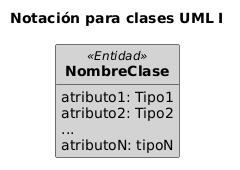

The diagram above was rendered by PlantUML. Its source (embedded in the PNG):
@startuml dc-notacion-clases-uml-I
title Notación para clases UML I
!include ../estilos/draft.iuml
!include NombreClase.iuml 
@enduml